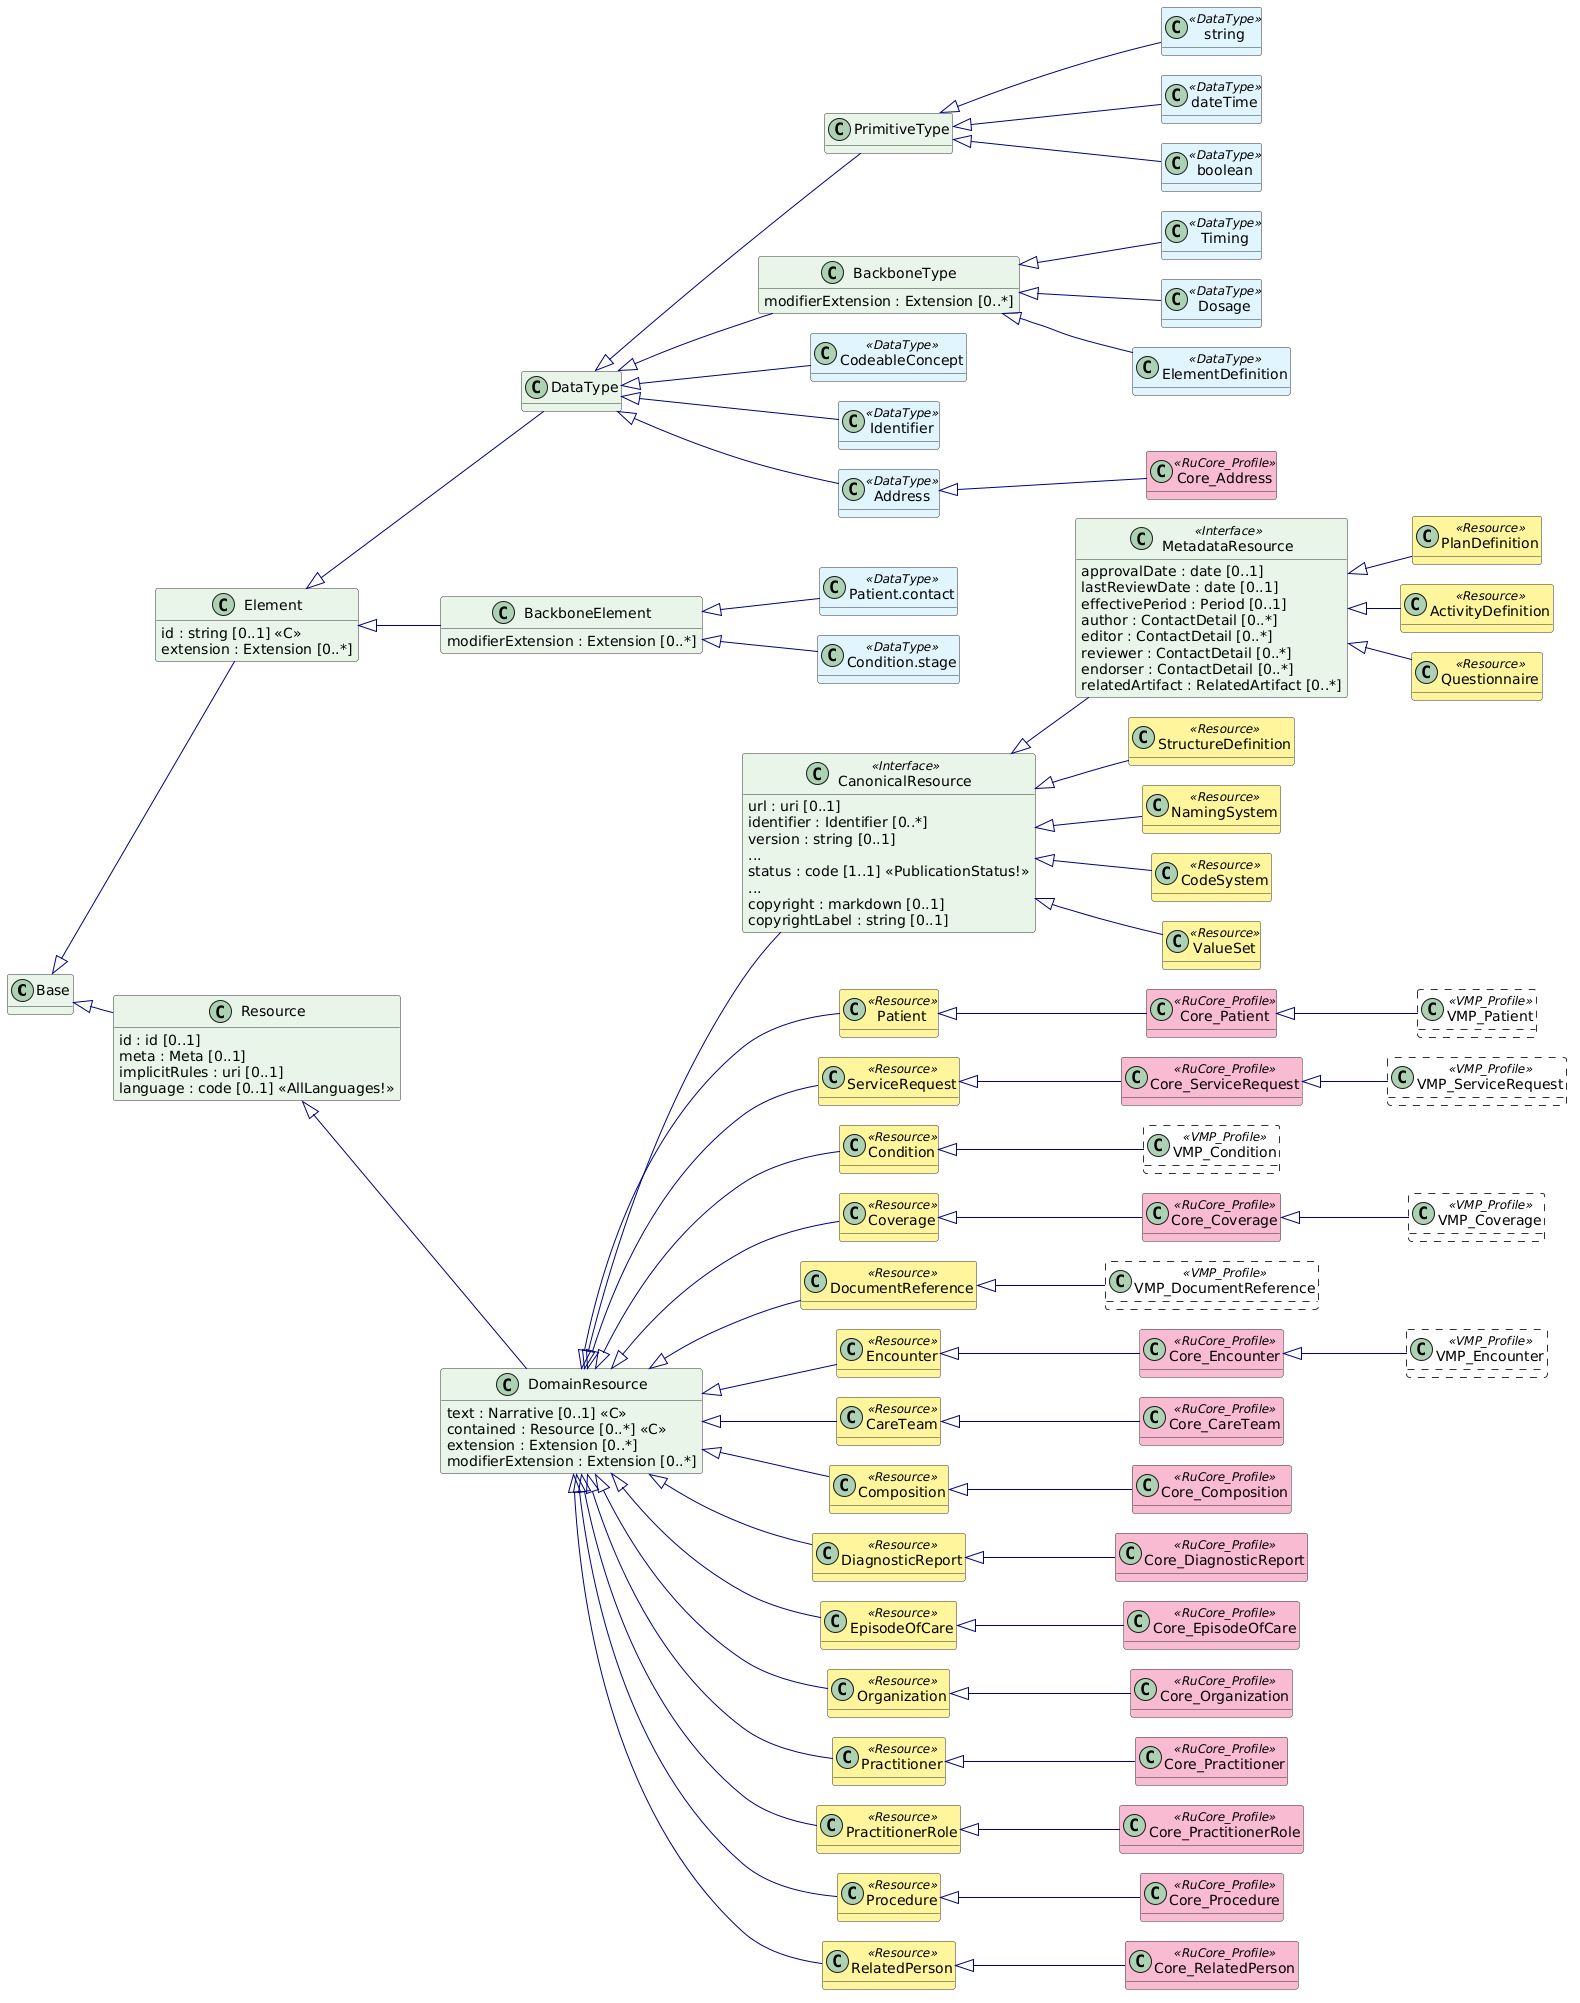

The diagram above was rendered by PlantUML. Its source (embedded in the PNG):
@startuml
' Изменяем направление графа для вертикальной ориентации (узкая и высокая диаграмма)
left to right direction

' Настройки стилей для соответствия оригинальному изображению и визуального разделения
skinparam nodesep 20
skinparam ranksep 40

skinparam class {
    BackgroundColor #E8F5E9
    BackgroundColor<<DataType>> #E1F5FE
    BackgroundColor<<Resource>> #FFF59D
    BackgroundColor<<RuCore_Profile>> #F8BBD0
    BackgroundColor<<VMP_Profile>> #FFFFFF
    ArrowColor #000080
    BorderColor #333333
}
hide methods

' ==========================================
' БАЗОВЫЕ КЛАССЫ
' ==========================================

class Base

class Element {
  id : string [0..1] << C >>
  extension : Extension [0..*]
}

class Resource {
  id : id [0..1]
  meta : Meta [0..1]
  implicitRules : uri [0..1]
  language : code [0..1] << AllLanguages! >>
}

class DataType
class PrimitiveType
class BackboneElement {
  modifierExtension : Extension [0..*]
}
class BackboneType {
  modifierExtension : Extension [0..*]
}

class DomainResource {
  text : Narrative [0..1] << C >>
  contained : Resource [0..*] << C >>
  extension : Extension [0..*]
  modifierExtension : Extension [0..*]
}

class CanonicalResource <<Interface>> {
  url : uri [0..1]
  identifier : Identifier [0..*]
  version : string [0..1]
  ...
  status : code [1..1] << PublicationStatus! >>
  ...
  copyright : markdown [0..1]
  copyrightLabel : string [0..1]
}

class MetadataResource <<Interface>> {
  approvalDate : date [0..1]
  lastReviewDate : date [0..1]
  effectivePeriod : Period [0..1]
  author : ContactDetail [0..*]
  editor : ContactDetail [0..*]
  reviewer : ContactDetail [0..*]
  endorser : ContactDetail [0..*]
  relatedArtifact : RelatedArtifact [0..*]
}

' Отношения наследования базовой архитектуры
Base <|-- Element
Base <|-- Resource

Element <|-- DataType
Element <|-- BackboneElement

DataType <|-- PrimitiveType
DataType <|-- BackboneType

Resource <|-- DomainResource
DomainResource <|-- CanonicalResource
CanonicalResource <|-- MetadataResource


' ==========================================
' ОБОГАЩЕНИЕ: БАЗОВЫЕ РЕСУРСЫ (RuCore и ВМП)
' ==========================================

class Patient <<Resource>>
class ServiceRequest <<Resource>>
class Condition <<Resource>>
class Coverage <<Resource>>
class DocumentReference <<Resource>>
class Encounter <<Resource>>
class CareTeam <<Resource>>
class Composition <<Resource>>
class DiagnosticReport <<Resource>>
class EpisodeOfCare <<Resource>>
class Organization <<Resource>>
class Practitioner <<Resource>>
class PractitionerRole <<Resource>>
class Procedure <<Resource>>
class RelatedPerson <<Resource>>

' Наследование от DomainResource
DomainResource <|-- Patient
DomainResource <|-- ServiceRequest
DomainResource <|-- Condition
DomainResource <|-- Coverage
DomainResource <|-- DocumentReference
DomainResource <|-- Encounter
DomainResource <|-- CareTeam
DomainResource <|-- Composition
DomainResource <|-- DiagnosticReport
DomainResource <|-- EpisodeOfCare
DomainResource <|-- Organization
DomainResource <|-- Practitioner
DomainResource <|-- PractitionerRole
DomainResource <|-- Procedure
DomainResource <|-- RelatedPerson

' ==========================================
' ОБОГАЩЕНИЕ: ПРОФИЛИ RUCORE
' ==========================================

class Core_Patient <<RuCore_Profile>>
class Core_ServiceRequest <<RuCore_Profile>>
class Core_Coverage <<RuCore_Profile>>
class Core_Encounter <<RuCore_Profile>>
class Core_CareTeam <<RuCore_Profile>>
class Core_Composition <<RuCore_Profile>>
class Core_DiagnosticReport <<RuCore_Profile>>
class Core_EpisodeOfCare <<RuCore_Profile>>
class Core_Organization <<RuCore_Profile>>
class Core_Practitioner <<RuCore_Profile>>
class Core_PractitionerRole <<RuCore_Profile>>
class Core_Procedure <<RuCore_Profile>>
class Core_RelatedPerson <<RuCore_Profile>>

Patient <|-- Core_Patient
ServiceRequest <|-- Core_ServiceRequest
Coverage <|-- Core_Coverage
Encounter <|-- Core_Encounter
CareTeam <|-- Core_CareTeam
Composition <|-- Core_Composition
DiagnosticReport <|-- Core_DiagnosticReport
EpisodeOfCare <|-- Core_EpisodeOfCare
Organization <|-- Core_Organization
Practitioner <|-- Core_Practitioner
PractitionerRole <|-- Core_PractitionerRole
Procedure <|-- Core_Procedure
RelatedPerson <|-- Core_RelatedPerson

' ==========================================
' ОБОГАЩЕНИЕ: ПРИКЛАДНЫЕ ПРОФИЛИ ВМП
' ==========================================

class VMP_Patient <<VMP_Profile>> ##[dashed]
class VMP_ServiceRequest <<VMP_Profile>> ##[dashed]
class VMP_Coverage <<VMP_Profile>> ##[dashed]
class VMP_Encounter <<VMP_Profile>> ##[dashed]
class VMP_Condition <<VMP_Profile>> ##[dashed]
class VMP_DocumentReference <<VMP_Profile>> ##[dashed]

' Наследование профилей ВМП согласно документу
Core_Patient <|-- VMP_Patient
Core_ServiceRequest <|-- VMP_ServiceRequest
Core_Coverage <|-- VMP_Coverage
Core_Encounter <|-- VMP_Encounter
Condition <|-- VMP_Condition
DocumentReference <|-- VMP_DocumentReference


' ==========================================
' КАНОНИЧЕСКИЕ РЕСУРСЫ И ТИПЫ ДАННЫХ
' ==========================================

class StructureDefinition <<Resource>>
class NamingSystem <<Resource>>
class CodeSystem <<Resource>>
class ValueSet <<Resource>>
class PlanDefinition <<Resource>>
class ActivityDefinition <<Resource>>
class Questionnaire <<Resource>>

CanonicalResource <|-- StructureDefinition
CanonicalResource <|-- CodeSystem
CanonicalResource <|-- ValueSet
CanonicalResource <|-- NamingSystem
MetadataResource <|-- PlanDefinition
MetadataResource <|-- ActivityDefinition
MetadataResource <|-- Questionnaire

class string <<DataType>>
class dateTime <<DataType>>
class boolean <<DataType>>

class CodeableConcept <<DataType>>
class Identifier <<DataType>>
class Address <<DataType>>

class "Core_Address" as Core_Address <<RuCore_Profile>>

PrimitiveType <|-- string
PrimitiveType <|-- dateTime
PrimitiveType <|-- boolean

DataType <|-- CodeableConcept
DataType <|-- Identifier
DataType <|-- Address

Address <|-- Core_Address

class "Patient.contact" as PatientContact <<DataType>>
class "Condition.stage" as ConditionStage <<DataType>>

BackboneElement <|-- PatientContact
BackboneElement <|-- ConditionStage

class Timing <<DataType>>
class Dosage <<DataType>>
class ElementDefinition <<DataType>>

BackboneType <|-- Timing
BackboneType <|-- Dosage
BackboneType <|-- ElementDefinition
@enduml